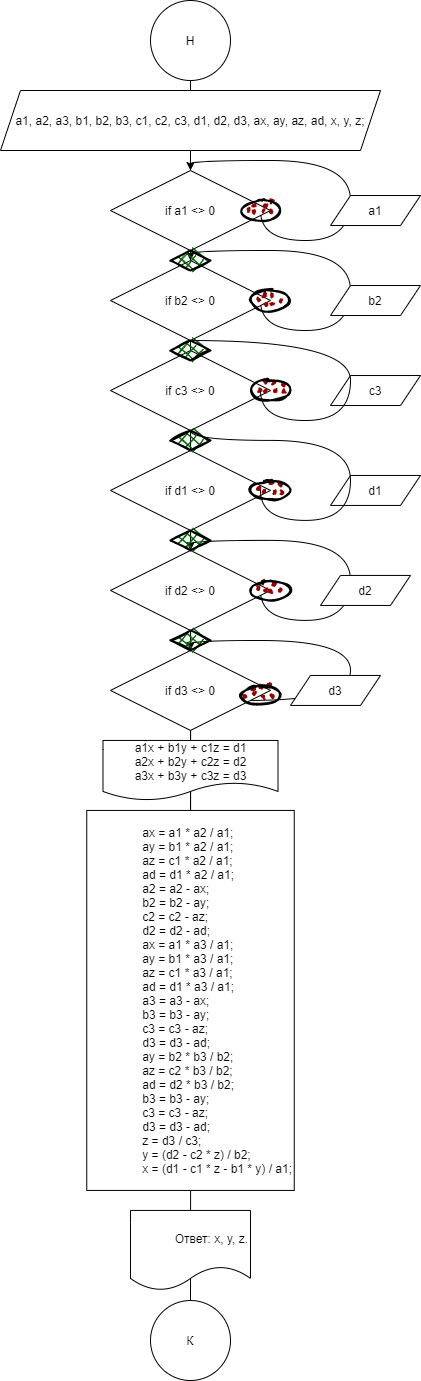

The diagram above was exported from draw.io. Its source (the exported page's mxGraphModel, read from the mxfile embedded in the PNG):
<mxGraphModel dx="1151" dy="663" grid="1" gridSize="10" guides="1" tooltips="1" connect="1" arrows="1" fold="1" page="1" pageScale="1" pageWidth="827" pageHeight="1169" math="0" shadow="0">
  <root>
    <mxCell id="0" />
    <mxCell id="1" parent="0" />
    <mxCell id="SWKHr8hsXjDqSsnREoPp-17" value="" style="endArrow=none;html=1;rounded=0;edgeStyle=orthogonalEdgeStyle;" edge="1" parent="1" source="SWKHr8hsXjDqSsnREoPp-49" target="SWKHr8hsXjDqSsnREoPp-3">
      <mxGeometry width="50" height="50" relative="1" as="geometry">
        <mxPoint x="399.5" y="950" as="sourcePoint" />
        <mxPoint x="399.5" y="90" as="targetPoint" />
        <Array as="points" />
      </mxGeometry>
    </mxCell>
    <mxCell id="SWKHr8hsXjDqSsnREoPp-40" value="" style="endArrow=none;html=1;rounded=0;edgeStyle=orthogonalEdgeStyle;startArrow=none;" edge="1" parent="1" target="SWKHr8hsXjDqSsnREoPp-39">
      <mxGeometry width="50" height="50" relative="1" as="geometry">
        <mxPoint x="400" y="270" as="sourcePoint" />
        <mxPoint x="400" y="350" as="targetPoint" />
        <Array as="points" />
      </mxGeometry>
    </mxCell>
    <mxCell id="SWKHr8hsXjDqSsnREoPp-48" value="" style="endArrow=none;html=1;rounded=0;edgeStyle=orthogonalEdgeStyle;startArrow=none;" edge="1" parent="1" source="SWKHr8hsXjDqSsnREoPp-45" target="SWKHr8hsXjDqSsnREoPp-47">
      <mxGeometry width="50" height="50" relative="1" as="geometry">
        <mxPoint x="400" y="609.94" as="sourcePoint" />
        <mxPoint x="400" y="350" as="targetPoint" />
        <Array as="points">
          <mxPoint x="400" y="970" />
        </Array>
      </mxGeometry>
    </mxCell>
    <mxCell id="SWKHr8hsXjDqSsnREoPp-46" value="" style="endArrow=none;html=1;rounded=0;edgeStyle=orthogonalEdgeStyle;startArrow=none;" edge="1" parent="1" source="SWKHr8hsXjDqSsnREoPp-39" target="SWKHr8hsXjDqSsnREoPp-45">
      <mxGeometry width="50" height="50" relative="1" as="geometry">
        <mxPoint x="400" y="330.0200000000001" as="sourcePoint" />
        <mxPoint x="400" y="350" as="targetPoint" />
        <Array as="points" />
      </mxGeometry>
    </mxCell>
    <mxCell id="SWKHr8hsXjDqSsnREoPp-38" value="" style="curved=1;endArrow=none;html=1;rounded=0;edgeStyle=orthogonalEdgeStyle;" edge="1" parent="1" source="SWKHr8hsXjDqSsnREoPp-6">
      <mxGeometry width="50" height="50" relative="1" as="geometry">
        <mxPoint x="460.04666666666685" y="759.9166666666667" as="sourcePoint" />
        <mxPoint x="470" y="700" as="targetPoint" />
        <Array as="points">
          <mxPoint x="560" y="759.94" />
          <mxPoint x="560" y="699.94" />
        </Array>
      </mxGeometry>
    </mxCell>
    <mxCell id="SWKHr8hsXjDqSsnREoPp-21" value="" style="endArrow=none;html=1;rounded=0;edgeStyle=orthogonalEdgeStyle;startArrow=none;" edge="1" parent="1" source="SWKHr8hsXjDqSsnREoPp-3">
      <mxGeometry width="50" height="50" relative="1" as="geometry">
        <mxPoint x="399.5" y="730" as="sourcePoint" />
        <mxPoint x="400" y="270" as="targetPoint" />
        <Array as="points" />
      </mxGeometry>
    </mxCell>
    <mxCell id="SWKHr8hsXjDqSsnREoPp-22" value="" style="endArrow=none;html=1;rounded=0;edgeStyle=orthogonalEdgeStyle;startArrow=none;" edge="1" parent="1" source="SWKHr8hsXjDqSsnREoPp-47">
      <mxGeometry width="50" height="50" relative="1" as="geometry">
        <mxPoint x="400" y="270" as="sourcePoint" />
        <mxPoint x="400" y="350" as="targetPoint" />
        <Array as="points" />
      </mxGeometry>
    </mxCell>
    <mxCell id="SWKHr8hsXjDqSsnREoPp-16" value="" style="endArrow=none;html=1;rounded=0;edgeStyle=orthogonalEdgeStyle;startArrow=none;" edge="1" parent="1" target="SWKHr8hsXjDqSsnREoPp-1">
      <mxGeometry width="50" height="50" relative="1" as="geometry">
        <mxPoint x="400" y="270" as="sourcePoint" />
        <mxPoint x="399.5" y="90" as="targetPoint" />
        <Array as="points" />
      </mxGeometry>
    </mxCell>
    <mxCell id="SWKHr8hsXjDqSsnREoPp-12" value="" style="curved=1;endArrow=classic;html=1;rounded=0;edgeStyle=orthogonalEdgeStyle;entryX=0.5;entryY=0;entryDx=0;entryDy=0;" edge="1" parent="1">
      <mxGeometry width="50" height="50" relative="1" as="geometry">
        <mxPoint x="470" y="649.94" as="sourcePoint" />
        <mxPoint x="400" y="609.94" as="targetPoint" />
        <Array as="points">
          <mxPoint x="470" y="679.94" />
          <mxPoint x="560" y="679.94" />
          <mxPoint x="560" y="599.94" />
          <mxPoint x="400" y="599.94" />
        </Array>
      </mxGeometry>
    </mxCell>
    <mxCell id="SWKHr8hsXjDqSsnREoPp-13" value="" style="curved=1;endArrow=classic;html=1;rounded=0;edgeStyle=orthogonalEdgeStyle;entryX=0.5;entryY=0;entryDx=0;entryDy=0;startArrow=none;" edge="1" parent="1" source="SWKHr8hsXjDqSsnREoPp-43">
      <mxGeometry width="50" height="50" relative="1" as="geometry">
        <mxPoint x="470" y="549.94" as="sourcePoint" />
        <mxPoint x="400" y="509.94" as="targetPoint" />
        <Array as="points">
          <mxPoint x="400" y="499.94000000000005" />
        </Array>
      </mxGeometry>
    </mxCell>
    <mxCell id="SWKHr8hsXjDqSsnREoPp-11" value="" style="curved=1;endArrow=classic;html=1;rounded=0;edgeStyle=orthogonalEdgeStyle;entryX=0.5;entryY=0;entryDx=0;entryDy=0;startArrow=none;" edge="1" parent="1" target="SWKHr8hsXjDqSsnREoPp-6">
      <mxGeometry width="50" height="50" relative="1" as="geometry">
        <mxPoint x="470" y="700" as="sourcePoint" />
        <mxPoint x="520" y="509.94" as="targetPoint" />
        <Array as="points">
          <mxPoint x="400" y="699.94" />
        </Array>
      </mxGeometry>
    </mxCell>
    <mxCell id="SWKHr8hsXjDqSsnREoPp-1" value="Н" style="ellipse;whiteSpace=wrap;html=1;aspect=fixed;" vertex="1" parent="1">
      <mxGeometry x="360" y="60" width="80" height="80" as="geometry" />
    </mxCell>
    <mxCell id="SWKHr8hsXjDqSsnREoPp-2" value="a1, a2, a3, b1, b2, b3, c1, c2, c3, d1, d2, d3, ax, ay, az, ad, x, y, z;" style="shape=parallelogram;perimeter=parallelogramPerimeter;whiteSpace=wrap;html=1;fixedSize=1;" vertex="1" parent="1">
      <mxGeometry x="210" y="150" width="380" height="60" as="geometry" />
    </mxCell>
    <mxCell id="SWKHr8hsXjDqSsnREoPp-4" value="if d1 &amp;lt;&amp;gt; 0" style="rhombus;whiteSpace=wrap;html=1;" vertex="1" parent="1">
      <mxGeometry x="320" y="509.94" width="160" height="80" as="geometry" />
    </mxCell>
    <mxCell id="SWKHr8hsXjDqSsnREoPp-5" value="if d2 &amp;lt;&amp;gt; 0" style="rhombus;whiteSpace=wrap;html=1;" vertex="1" parent="1">
      <mxGeometry x="320" y="609.94" width="160" height="80" as="geometry" />
    </mxCell>
    <mxCell id="SWKHr8hsXjDqSsnREoPp-6" value="if d3 &amp;lt;&amp;gt; 0" style="rhombus;whiteSpace=wrap;html=1;" vertex="1" parent="1">
      <mxGeometry x="320" y="709.94" width="160" height="80" as="geometry" />
    </mxCell>
    <mxCell id="SWKHr8hsXjDqSsnREoPp-7" value="d1" style="shape=parallelogram;perimeter=parallelogramPerimeter;whiteSpace=wrap;html=1;fixedSize=1;" vertex="1" parent="1">
      <mxGeometry x="540" y="534.94" width="90" height="30" as="geometry" />
    </mxCell>
    <mxCell id="SWKHr8hsXjDqSsnREoPp-8" value="d2" style="shape=parallelogram;perimeter=parallelogramPerimeter;whiteSpace=wrap;html=1;fixedSize=1;" vertex="1" parent="1">
      <mxGeometry x="530" y="634.94" width="90" height="30" as="geometry" />
    </mxCell>
    <mxCell id="SWKHr8hsXjDqSsnREoPp-9" value="d3" style="shape=parallelogram;perimeter=parallelogramPerimeter;whiteSpace=wrap;html=1;fixedSize=1;" vertex="1" parent="1">
      <mxGeometry x="500" y="734.94" width="90" height="30" as="geometry" />
    </mxCell>
    <mxCell id="SWKHr8hsXjDqSsnREoPp-14" value="a1x + b1y + c1z = d1&lt;br&gt;a2x + b2y + c2z = d2&lt;br&gt;a3x + b3y + c3z = d3" style="shape=document;whiteSpace=wrap;html=1;boundedLbl=1;" vertex="1" parent="1">
      <mxGeometry x="312.5" y="799.94" width="175" height="60" as="geometry" />
    </mxCell>
    <mxCell id="SWKHr8hsXjDqSsnREoPp-15" value="Ответ: x, y, z." style="shape=document;whiteSpace=wrap;html=1;boundedLbl=1;align=right;" vertex="1" parent="1">
      <mxGeometry x="340" y="1269.94" width="120" height="80" as="geometry" />
    </mxCell>
    <mxCell id="SWKHr8hsXjDqSsnREoPp-3" value="&lt;div style=&quot;text-align: justify&quot;&gt;&lt;div&gt;&amp;nbsp; &amp;nbsp; &amp;nbsp; &amp;nbsp; &amp;nbsp; &amp;nbsp; ax = a1 * a2 / a1;&lt;/div&gt;&lt;div&gt;&amp;nbsp; &amp;nbsp; &amp;nbsp; &amp;nbsp; &amp;nbsp; &amp;nbsp; ay = b1 * a2 / a1;&lt;/div&gt;&lt;div&gt;&amp;nbsp; &amp;nbsp; &amp;nbsp; &amp;nbsp; &amp;nbsp; &amp;nbsp; az = c1 * a2 / a1;&lt;/div&gt;&lt;div&gt;&amp;nbsp; &amp;nbsp; &amp;nbsp; &amp;nbsp; &amp;nbsp; &amp;nbsp; ad = d1 * a2 / a1;&lt;/div&gt;&lt;div&gt;&amp;nbsp; &amp;nbsp; &amp;nbsp; &amp;nbsp; &amp;nbsp; &amp;nbsp; a2 = a2 - ax;&lt;/div&gt;&lt;div&gt;&amp;nbsp; &amp;nbsp; &amp;nbsp; &amp;nbsp; &amp;nbsp; &amp;nbsp; b2 = b2 - ay;&lt;/div&gt;&lt;div&gt;&amp;nbsp; &amp;nbsp; &amp;nbsp; &amp;nbsp; &amp;nbsp; &amp;nbsp; c2 = c2 - az;&lt;/div&gt;&lt;div&gt;&amp;nbsp; &amp;nbsp; &amp;nbsp; &amp;nbsp; &amp;nbsp; &amp;nbsp; d2 = d2 - ad;&lt;/div&gt;&lt;div&gt;&amp;nbsp; &amp;nbsp; &amp;nbsp; &amp;nbsp; &amp;nbsp; &amp;nbsp; ax = a1 * a3 / a1;&lt;/div&gt;&lt;div&gt;&amp;nbsp; &amp;nbsp; &amp;nbsp; &amp;nbsp; &amp;nbsp; &amp;nbsp; ay = b1 * a3 / a1;&lt;/div&gt;&lt;div&gt;&amp;nbsp; &amp;nbsp; &amp;nbsp; &amp;nbsp; &amp;nbsp; &amp;nbsp; az = c1 * a3 / a1;&lt;/div&gt;&lt;div&gt;&amp;nbsp; &amp;nbsp; &amp;nbsp; &amp;nbsp; &amp;nbsp; &amp;nbsp; ad = d1 * a3 / a1;&lt;/div&gt;&lt;div&gt;&amp;nbsp; &amp;nbsp; &amp;nbsp; &amp;nbsp; &amp;nbsp; &amp;nbsp; a3 = a3 - ax;&lt;/div&gt;&lt;div&gt;&amp;nbsp; &amp;nbsp; &amp;nbsp; &amp;nbsp; &amp;nbsp; &amp;nbsp; b3 = b3 - ay;&lt;/div&gt;&lt;div&gt;&amp;nbsp; &amp;nbsp; &amp;nbsp; &amp;nbsp; &amp;nbsp; &amp;nbsp; c3 = c3 - az;&lt;/div&gt;&lt;div&gt;&amp;nbsp; &amp;nbsp; &amp;nbsp; &amp;nbsp; &amp;nbsp; &amp;nbsp; d3 = d3 - ad;&lt;/div&gt;&lt;div&gt;&amp;nbsp; &amp;nbsp; &amp;nbsp; &amp;nbsp; &amp;nbsp; &amp;nbsp; ay = b2 * b3 / b2;&lt;/div&gt;&lt;div&gt;&amp;nbsp; &amp;nbsp; &amp;nbsp; &amp;nbsp; &amp;nbsp; &amp;nbsp; az = c2 * b3 / b2;&lt;/div&gt;&lt;div&gt;&amp;nbsp; &amp;nbsp; &amp;nbsp; &amp;nbsp; &amp;nbsp; &amp;nbsp; ad = d2 * b3 / b2;&lt;/div&gt;&lt;div&gt;&amp;nbsp; &amp;nbsp; &amp;nbsp; &amp;nbsp; &amp;nbsp; &amp;nbsp; b3 = b3 - ay;&lt;/div&gt;&lt;div&gt;&amp;nbsp; &amp;nbsp; &amp;nbsp; &amp;nbsp; &amp;nbsp; &amp;nbsp; c3 = c3 - az;&lt;/div&gt;&lt;div&gt;&amp;nbsp; &amp;nbsp; &amp;nbsp; &amp;nbsp; &amp;nbsp; &amp;nbsp; d3 = d3 - ad;&lt;/div&gt;&lt;div&gt;&amp;nbsp; &amp;nbsp; &amp;nbsp; &amp;nbsp; &amp;nbsp; &amp;nbsp; z = d3 / c3;&lt;/div&gt;&lt;div&gt;&amp;nbsp; &amp;nbsp; &amp;nbsp; &amp;nbsp; &amp;nbsp; &amp;nbsp; y = (d2 - c2 * z) / b2;&lt;/div&gt;&lt;div&gt;&amp;nbsp; &amp;nbsp; &amp;nbsp; &amp;nbsp; &amp;nbsp; &amp;nbsp; x = (d1 - c1 * z - b1 * y) / a1;&lt;/div&gt;&lt;/div&gt;" style="rounded=0;whiteSpace=wrap;html=1;align=right;" vertex="1" parent="1">
      <mxGeometry x="296.25" y="869.94" width="207.5" height="380" as="geometry" />
    </mxCell>
    <mxCell id="SWKHr8hsXjDqSsnREoPp-23" value="" style="curved=1;endArrow=classic;html=1;rounded=0;edgeStyle=orthogonalEdgeStyle;entryX=0.5;entryY=0;entryDx=0;entryDy=0;" edge="1" parent="1">
      <mxGeometry width="50" height="50" relative="1" as="geometry">
        <mxPoint x="470" y="270.02" as="sourcePoint" />
        <mxPoint x="400" y="230.02" as="targetPoint" />
        <Array as="points">
          <mxPoint x="470" y="300.02" />
          <mxPoint x="560" y="300.02" />
          <mxPoint x="560" y="220.02" />
          <mxPoint x="400" y="220.02" />
        </Array>
      </mxGeometry>
    </mxCell>
    <mxCell id="SWKHr8hsXjDqSsnREoPp-24" value="if a1 &amp;lt;&amp;gt; 0" style="rhombus;whiteSpace=wrap;html=1;" vertex="1" parent="1">
      <mxGeometry x="320" y="230.02" width="160" height="80" as="geometry" />
    </mxCell>
    <mxCell id="SWKHr8hsXjDqSsnREoPp-25" value="a1" style="shape=parallelogram;perimeter=parallelogramPerimeter;whiteSpace=wrap;html=1;fixedSize=1;" vertex="1" parent="1">
      <mxGeometry x="540" y="255.02" width="90" height="30" as="geometry" />
    </mxCell>
    <mxCell id="SWKHr8hsXjDqSsnREoPp-26" value="" style="curved=1;endArrow=classic;html=1;rounded=0;edgeStyle=orthogonalEdgeStyle;entryX=0.5;entryY=0;entryDx=0;entryDy=0;" edge="1" parent="1">
      <mxGeometry width="50" height="50" relative="1" as="geometry">
        <mxPoint x="470" y="360.02" as="sourcePoint" />
        <mxPoint x="400" y="320.02" as="targetPoint" />
        <Array as="points">
          <mxPoint x="470" y="390.0200000000001" />
          <mxPoint x="560" y="390.0200000000001" />
          <mxPoint x="560" y="310.02" />
          <mxPoint x="400" y="310.02" />
        </Array>
      </mxGeometry>
    </mxCell>
    <mxCell id="SWKHr8hsXjDqSsnREoPp-27" value="if b2 &amp;lt;&amp;gt; 0" style="rhombus;whiteSpace=wrap;html=1;" vertex="1" parent="1">
      <mxGeometry x="320" y="320.02" width="160" height="80" as="geometry" />
    </mxCell>
    <mxCell id="SWKHr8hsXjDqSsnREoPp-28" value="b2" style="shape=parallelogram;perimeter=parallelogramPerimeter;whiteSpace=wrap;html=1;fixedSize=1;" vertex="1" parent="1">
      <mxGeometry x="540" y="345.02" width="90" height="30" as="geometry" />
    </mxCell>
    <mxCell id="SWKHr8hsXjDqSsnREoPp-29" value="" style="curved=1;endArrow=classic;html=1;rounded=0;edgeStyle=orthogonalEdgeStyle;entryX=0.5;entryY=0;entryDx=0;entryDy=0;startArrow=none;" edge="1" parent="1" source="SWKHr8hsXjDqSsnREoPp-41">
      <mxGeometry width="50" height="50" relative="1" as="geometry">
        <mxPoint x="470" y="450.02000000000004" as="sourcePoint" />
        <mxPoint x="400" y="410.02000000000004" as="targetPoint" />
        <Array as="points">
          <mxPoint x="400" y="400.02" />
        </Array>
      </mxGeometry>
    </mxCell>
    <mxCell id="SWKHr8hsXjDqSsnREoPp-30" value="if c3 &amp;lt;&amp;gt; 0" style="rhombus;whiteSpace=wrap;html=1;" vertex="1" parent="1">
      <mxGeometry x="320" y="410.02" width="160" height="80" as="geometry" />
    </mxCell>
    <mxCell id="SWKHr8hsXjDqSsnREoPp-31" value="c3" style="shape=parallelogram;perimeter=parallelogramPerimeter;whiteSpace=wrap;html=1;fixedSize=1;" vertex="1" parent="1">
      <mxGeometry x="540" y="435.02" width="90" height="30" as="geometry" />
    </mxCell>
    <mxCell id="SWKHr8hsXjDqSsnREoPp-32" value="" style="ellipse;whiteSpace=wrap;html=1;strokeWidth=2;fillWeight=2;hachureGap=8;fillColor=#990000;fillStyle=dots;sketch=1;align=right;" vertex="1" parent="1">
      <mxGeometry x="450" y="260.02" width="40" height="20" as="geometry" />
    </mxCell>
    <mxCell id="SWKHr8hsXjDqSsnREoPp-33" value="" style="ellipse;whiteSpace=wrap;html=1;strokeWidth=2;fillWeight=2;hachureGap=8;fillColor=#990000;fillStyle=dots;sketch=1;align=right;" vertex="1" parent="1">
      <mxGeometry x="460" y="350.02" width="40" height="20" as="geometry" />
    </mxCell>
    <mxCell id="SWKHr8hsXjDqSsnREoPp-34" value="" style="ellipse;whiteSpace=wrap;html=1;strokeWidth=2;fillWeight=2;hachureGap=8;fillColor=#990000;fillStyle=dots;sketch=1;align=right;" vertex="1" parent="1">
      <mxGeometry x="460" y="440.02" width="40" height="20" as="geometry" />
    </mxCell>
    <mxCell id="SWKHr8hsXjDqSsnREoPp-35" value="" style="ellipse;whiteSpace=wrap;html=1;strokeWidth=2;fillWeight=2;hachureGap=8;fillColor=#990000;fillStyle=dots;sketch=1;align=right;" vertex="1" parent="1">
      <mxGeometry x="460" y="539.9399999999999" width="40" height="20" as="geometry" />
    </mxCell>
    <mxCell id="SWKHr8hsXjDqSsnREoPp-36" value="" style="ellipse;whiteSpace=wrap;html=1;strokeWidth=2;fillWeight=2;hachureGap=8;fillColor=#990000;fillStyle=dots;sketch=1;align=right;" vertex="1" parent="1">
      <mxGeometry x="460" y="639.94" width="40" height="20" as="geometry" />
    </mxCell>
    <mxCell id="SWKHr8hsXjDqSsnREoPp-37" value="" style="ellipse;whiteSpace=wrap;html=1;strokeWidth=2;fillWeight=2;hachureGap=8;fillColor=#990000;fillStyle=dots;sketch=1;align=right;" vertex="1" parent="1">
      <mxGeometry x="450" y="744.94" width="40" height="20" as="geometry" />
    </mxCell>
    <mxCell id="SWKHr8hsXjDqSsnREoPp-39" value="" style="rhombus;whiteSpace=wrap;html=1;strokeWidth=2;fillWeight=-1;hachureGap=8;fillStyle=cross-hatch;fillColor=#006600;sketch=1;align=right;" vertex="1" parent="1">
      <mxGeometry x="380" y="310.02" width="40" height="20" as="geometry" />
    </mxCell>
    <mxCell id="SWKHr8hsXjDqSsnREoPp-41" value="" style="rhombus;whiteSpace=wrap;html=1;strokeWidth=2;fillWeight=-1;hachureGap=8;fillStyle=cross-hatch;fillColor=#006600;sketch=1;align=right;" vertex="1" parent="1">
      <mxGeometry x="380" y="400.02" width="40" height="20" as="geometry" />
    </mxCell>
    <mxCell id="SWKHr8hsXjDqSsnREoPp-42" value="" style="curved=1;endArrow=none;html=1;rounded=0;edgeStyle=orthogonalEdgeStyle;entryX=0.5;entryY=0;entryDx=0;entryDy=0;" edge="1" parent="1" target="SWKHr8hsXjDqSsnREoPp-41">
      <mxGeometry width="50" height="50" relative="1" as="geometry">
        <mxPoint x="470" y="450.02" as="sourcePoint" />
        <mxPoint x="400" y="410.02" as="targetPoint" />
        <Array as="points">
          <mxPoint x="470" y="480.02" />
          <mxPoint x="560" y="480.02" />
          <mxPoint x="560" y="400.02" />
        </Array>
      </mxGeometry>
    </mxCell>
    <mxCell id="SWKHr8hsXjDqSsnREoPp-43" value="" style="rhombus;whiteSpace=wrap;html=1;strokeWidth=2;fillWeight=-1;hachureGap=8;fillStyle=cross-hatch;fillColor=#006600;sketch=1;align=right;" vertex="1" parent="1">
      <mxGeometry x="380" y="490.02" width="40" height="20" as="geometry" />
    </mxCell>
    <mxCell id="SWKHr8hsXjDqSsnREoPp-44" value="" style="curved=1;endArrow=none;html=1;rounded=0;edgeStyle=orthogonalEdgeStyle;entryX=0.5;entryY=0;entryDx=0;entryDy=0;" edge="1" parent="1" target="SWKHr8hsXjDqSsnREoPp-43">
      <mxGeometry width="50" height="50" relative="1" as="geometry">
        <mxPoint x="470" y="549.94" as="sourcePoint" />
        <mxPoint x="400" y="509.94000000000005" as="targetPoint" />
        <Array as="points">
          <mxPoint x="470" y="579.94" />
          <mxPoint x="560" y="579.94" />
          <mxPoint x="560" y="499.94000000000005" />
        </Array>
      </mxGeometry>
    </mxCell>
    <mxCell id="SWKHr8hsXjDqSsnREoPp-45" value="" style="rhombus;whiteSpace=wrap;html=1;strokeWidth=2;fillWeight=-1;hachureGap=8;fillStyle=cross-hatch;fillColor=#006600;sketch=1;align=right;" vertex="1" parent="1">
      <mxGeometry x="380" y="589.9399999999999" width="40" height="20" as="geometry" />
    </mxCell>
    <mxCell id="SWKHr8hsXjDqSsnREoPp-47" value="" style="rhombus;whiteSpace=wrap;html=1;strokeWidth=2;fillWeight=-1;hachureGap=8;fillStyle=cross-hatch;fillColor=#006600;sketch=1;align=right;" vertex="1" parent="1">
      <mxGeometry x="380" y="689.94" width="40" height="20" as="geometry" />
    </mxCell>
    <mxCell id="SWKHr8hsXjDqSsnREoPp-49" value="К" style="ellipse;whiteSpace=wrap;html=1;aspect=fixed;align=center;" vertex="1" parent="1">
      <mxGeometry x="360" y="1360" width="80" height="80" as="geometry" />
    </mxCell>
  </root>
</mxGraphModel>